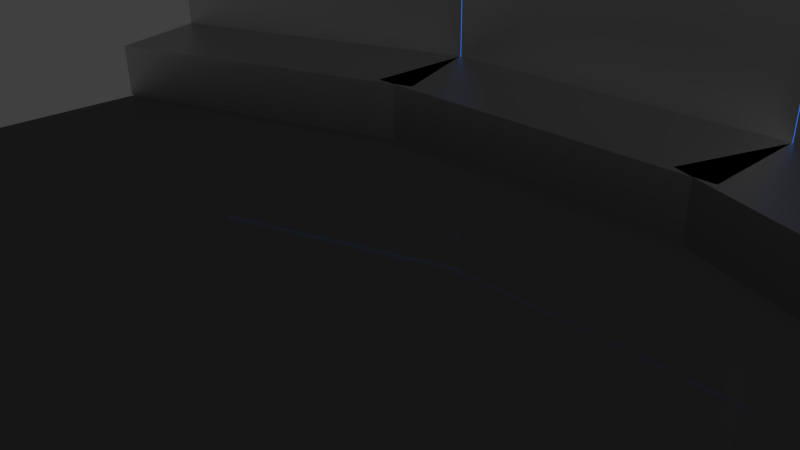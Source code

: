 # Source: main_menu_background.blend  (saved by Blender 2.76.0; exported with 4.5.12 LTS)
import bpy
from mathutils import Matrix  # noqa: F401  (used for matrix-valued properties, if any)

bpy.ops.wm.read_factory_settings(use_empty=True)
scene = bpy.context.scene
scene.name = 'Scene'

# ---- collections
col_collection_1 = bpy.data.collections.new('Collection 1'); scene.collection.children.link(col_collection_1)

# ---- materials (node trees are filled in below, after node groups)
mat_light = bpy.data.materials.new('Light')
mat_light.alpha_threshold = 0.0
mat_light.roughness = 0.5
mat_material_001 = bpy.data.materials.new('Material.001')
mat_material_001.alpha_threshold = 0.0
mat_material_001.roughness = 0.5
mat_material_001.line_color = (0.0, 0.0, 0.0, 1.0)
mat_material_003 = bpy.data.materials.new('Material.003')
mat_material_003.alpha_threshold = 0.0
mat_material_003.roughness = 0.5

# ---- material node trees
mat_light.use_nodes = True; mat_light.node_tree.nodes.clear()
_N = mat_light.node_tree.nodes; _L = mat_light.node_tree.links
n0 = _N.new('ShaderNodeOutputMaterial'); n0.name = 'Material Output'; n0.location = (300, 300)
n1 = _N.new('ShaderNodeEmission'); n1.name = 'Emission'; n1.location = (10, 300)
n1.inputs[0].default_value = (0.03254, 0.1903, 0.8, 1.0)
n1.inputs[1].default_value = 2.0
_L.new(n1.outputs[0], n0.inputs[0])
n0.is_active_output = True
mat_material_001.use_nodes = True; mat_material_001.node_tree.nodes.clear()
_N = mat_material_001.node_tree.nodes; _L = mat_material_001.node_tree.links
n0 = _N.new('ShaderNodeOutputMaterial'); n0.name = 'Material Output'; n0.location = (300, 300)
n1 = _N.new('ShaderNodeBsdfAnisotropic'); n1.name = 'Glossy BSDF'; n1.location = (10, 300)
n1.distribution = 'ASHIKHMIN_SHIRLEY'
n1.inputs[1].default_value = 0.4472
_L.new(n1.outputs[0], n0.inputs[0])
n0.is_active_output = True
mat_material_003.use_nodes = True; mat_material_003.node_tree.nodes.clear()
_N = mat_material_003.node_tree.nodes; _L = mat_material_003.node_tree.links
n0 = _N.new('ShaderNodeOutputMaterial'); n0.name = 'Material Output'; n0.location = (300, 300)
n1 = _N.new('ShaderNodeBsdfGlass'); n1.name = 'Glass BSDF'; n1.location = (10, 300)
n1.distribution = 'GGX'
n1.inputs[0].default_value = (0.1626, 0.1626, 0.1626, 1.0)
n1.inputs[2].default_value = 1.45
_L.new(n1.outputs[0], n0.inputs[0])
n0.is_active_output = True

# ---- world
world_world = bpy.data.worlds.new('World'); scene.world = world_world
world_world.color = (0.05088, 0.05088, 0.05088)
world_world.use_sun_shadow = False
world_world.sun_shadow_jitter_overblur = 0.0
world_world.cycles.sampling_method = 'MANUAL'
world_world.cycles.sample_map_resolution = 256

# ---- cameras
cam_camera = bpy.data.cameras.new('Camera')
cam_camera.clip_end = 100.0
cam_camera.lens = 35.0
cam_camera.sensor_width = 32.0
cam_camera.sensor_height = 18.0
cam_camera.ortho_scale = 7.314
cam_camera.dof.focus_distance = 0.0

# ---- lights
light_lamp = bpy.data.lights.new('Lamp', 'POINT')
light_lamp.transmission_factor = 0.0
light_lamp.cutoff_distance = 30.0
light_lamp.energy = 100.0
light_lamp.shadow_buffer_clip_start = 1.001
light_lamp.shadow_soft_size = 0.1
light_lamp.shadow_maximum_resolution = 0.006
light_lamp.use_absolute_resolution = True
light_lamp.cycles.use_multiple_importance_sampling = False

# ---- meshes
me_plane_001 = bpy.data.meshes.new('Plane.001')
me_plane_001.from_pydata([(8.959, 3.598, -0.5295), (-8.922, 3.193, -0.4708), (-6.07e-09, 5.33, -0.5295), (8.959, 3.598, 2.6), (-8.922, 3.193, -3.6), (8.959, 3.598, -3.659), (-8.922, 3.193, 2.658), (-6.07e-09, 5.33, -3.659), (-6.07e-09, 5.33, 2.6), (3.224, 5.367, -0.5295), (-3.224, 5.288, -0.5295), (-3.224, 5.288, 2.6), (3.224, 5.367, 2.6), (3.224, 5.367, -3.659), (-3.224, 5.288, -3.659)], [], [(12, 8, 2, 9), (11, 6, 1, 10), (8, 11, 10, 2), (3, 12, 9, 0), (0, 9, 13, 5), (9, 2, 7, 13), (2, 10, 14, 7), (10, 1, 4, 14)])
me_plane_001.materials.append(mat_light)
me_plane_001.use_remesh_preserve_volume = False
me_plane_001.use_remesh_preserve_attributes = False
me_plane_001.use_mirror_vertex_groups = False
me_plane_001.update()
me_cube_001 = bpy.data.meshes.new('Cube.001')
me_cube_001.from_pydata([(-8.096, -0.9587, 0.04522), (-8.781, -2.838, 0.04522), (-5.905, -3.885, 0.04522), (-5.221, -2.005, 0.04522), (-8.096, -0.9587, 1.009), (-8.781, -2.838, 1.009), (-5.905, -3.885, 1.009), (-5.221, -2.005, 1.009), (-9.132, -3.804, 0.04522), (-6.257, -4.851, 0.04522), (-9.132, -3.804, 1.009), (-6.257, -4.851, 1.009), (-8.781, -2.838, 3.356), (-5.905, -3.885, 3.356), (-9.132, -3.804, 3.356), (-6.257, -4.851, 3.356), (-8.096, -0.9587, 6.767), (-8.781, -2.838, 6.767), (-5.905, -3.885, 6.767), (-5.221, -2.005, 6.767), (-8.096, -0.9587, 5.803), (-8.781, -2.838, 5.803), (-5.905, -3.885, 5.803), (-5.221, -2.005, 5.803), (-9.132, -3.804, 6.767), (-6.257, -4.851, 6.767), (-9.132, -3.804, 5.803), (-6.257, -4.851, 5.803), (-8.781, -2.838, 3.456), (-5.905, -3.885, 3.456), (-9.132, -3.804, 3.456), (-6.257, -4.851, 3.456), (-2.346, -3.052, 0.04522), (-3.03, -4.931, 0.04522), (-5.905, -3.885, 0.04522), (-5.221, -2.005, 0.04522), (-2.346, -3.052, 1.009), (-3.03, -4.931, 1.009), (-5.905, -3.885, 1.009), (-5.221, -2.005, 1.009), (-3.382, -5.897, 0.04522), (-6.257, -4.851, 0.04522), (-3.382, -5.897, 1.009), (-6.257, -4.851, 1.009), (-3.03, -4.931, 3.356), (-5.905, -3.885, 3.356), (-3.382, -5.897, 3.356), (-6.257, -4.851, 3.356), (-3.016, -2.931, 0.04522), (-3.016, -4.931, 0.04522), (0.04355, -4.931, 0.04522), (0.04355, -2.931, 0.04522), (-3.016, -2.931, 1.009), (-3.016, -4.931, 1.009), (0.04355, -4.931, 1.009), (0.04355, -2.931, 1.009), (-3.016, -5.959, 0.04522), (0.04355, -5.959, 0.04522), (-3.016, -5.959, 1.009), (0.04355, -5.959, 1.009), (-3.016, -4.931, 3.356), (0.04355, -4.931, 3.356), (-3.016, -5.959, 3.356), (0.04355, -5.959, 3.356), (-2.346, -3.052, 6.767), (-3.03, -4.931, 6.767), (-5.905, -3.885, 6.767), (-5.221, -2.005, 6.767), (-2.346, -3.052, 5.803), (-3.03, -4.931, 5.803), (-5.905, -3.885, 5.803), (-5.221, -2.005, 5.803), (-3.382, -5.897, 6.767), (-6.257, -4.851, 6.767), (-3.382, -5.897, 5.803), (-6.257, -4.851, 5.803), (-3.03, -4.931, 3.456), (-5.905, -3.885, 3.456), (-3.382, -5.897, 3.456), (-6.257, -4.851, 3.456), (-3.016, -2.931, 6.767), (-3.016, -4.931, 6.767), (0.04355, -4.931, 6.767), (0.04355, -2.931, 6.767), (-3.016, -2.931, 5.803), (-3.016, -4.931, 5.803), (0.04355, -4.931, 5.803), (0.04355, -2.931, 5.803), (-3.016, -5.959, 6.767), (0.04355, -5.959, 6.767), (-3.016, -5.959, 5.803), (0.04355, -5.959, 5.803), (-3.016, -4.931, 3.456), (0.04355, -4.931, 3.456), (-3.016, -5.959, 3.456), (0.04355, -5.959, 3.456), (3.103, -2.931, 0.04522), (3.103, -4.931, 0.04522), (0.04355, -4.931, 0.04522), (0.04355, -2.931, 0.04522), (3.103, -2.931, 1.009), (3.103, -4.931, 1.009), (0.04355, -4.931, 1.009), (0.04355, -2.931, 1.009), (3.103, -5.959, 0.04522), (0.04355, -5.959, 0.04522), (3.103, -5.959, 1.009), (0.04355, -5.959, 1.009), (3.103, -4.931, 3.356), (0.04355, -4.931, 3.356), (3.103, -5.959, 3.356), (0.04355, -5.959, 3.356), (2.435, -3.047, 0.04522), (3.119, -4.926, 0.04522), (5.994, -3.88, 0.04522), (5.31, -2.001, 0.04522), (2.435, -3.047, 1.009), (3.119, -4.926, 1.009), (5.994, -3.88, 1.009), (5.31, -2.001, 1.009), (3.471, -5.892, 0.04522), (6.346, -4.846, 0.04522), (3.471, -5.892, 1.009), (6.346, -4.846, 1.009), (3.119, -4.926, 3.356), (5.994, -3.88, 3.356), (3.471, -5.892, 3.356), (6.346, -4.846, 3.356), (3.103, -2.931, 6.767), (3.103, -4.931, 6.767), (0.04355, -4.931, 6.767), (0.04355, -2.931, 6.767), (3.103, -2.931, 5.803), (3.103, -4.931, 5.803), (0.04355, -4.931, 5.803), (0.04355, -2.931, 5.803), (3.103, -5.959, 6.767), (0.04355, -5.959, 6.767), (3.103, -5.959, 5.803), (0.04355, -5.959, 5.803), (3.103, -4.931, 3.456), (0.04355, -4.931, 3.456), (3.103, -5.959, 3.456), (0.04355, -5.959, 3.456), (2.435, -3.047, 6.767), (3.119, -4.926, 6.767), (5.994, -3.88, 6.767), (5.31, -2.001, 6.767), (2.435, -3.047, 5.803), (3.119, -4.926, 5.803), (5.994, -3.88, 5.803), (5.31, -2.001, 5.803), (3.471, -5.892, 6.767), (6.346, -4.846, 6.767), (3.471, -5.892, 5.803), (6.346, -4.846, 5.803), (3.119, -4.926, 3.456), (5.994, -3.88, 3.456), (3.471, -5.892, 3.456), (6.346, -4.846, 3.456), (8.185, -0.9541, 0.04522), (8.869, -2.833, 0.04522), (5.994, -3.88, 0.04522), (5.31, -2.001, 0.04522), (8.185, -0.9541, 1.009), (8.869, -2.833, 1.009), (5.994, -3.88, 1.009), (5.31, -2.001, 1.009), (9.221, -3.799, 0.04522), (6.346, -4.846, 0.04522), (9.221, -3.799, 1.009), (6.346, -4.846, 1.009), (8.869, -2.833, 3.356), (5.994, -3.88, 3.356), (9.221, -3.799, 3.356), (6.346, -4.846, 3.356), (8.185, -0.9541, 6.767), (8.869, -2.833, 6.767), (5.994, -3.88, 6.767), (5.31, -2.001, 6.767), (8.185, -0.9541, 5.803), (8.869, -2.833, 5.803), (5.994, -3.88, 5.803), (5.31, -2.001, 5.803), (9.221, -3.799, 6.767), (6.346, -4.846, 6.767), (9.221, -3.799, 5.803), (6.346, -4.846, 5.803), (8.869, -2.833, 3.456), (5.994, -3.88, 3.456), (9.221, -3.799, 3.456), (6.346, -4.846, 3.456)], [], [(0, 3, 2, 1), (4, 5, 6, 7), (0, 1, 5, 4), (8, 1, 2, 9), (2, 3, 7, 6), (4, 7, 3, 0), (8, 9, 11, 10), (1, 8, 10, 5), (9, 2, 6, 11), (12, 5, 10, 14), (12, 14, 15, 13), (14, 10, 11, 15), (15, 11, 6, 13), (5, 12, 13, 6), (16, 17, 18, 19), (20, 23, 22, 21), (16, 20, 21, 17), (24, 25, 18, 17), (18, 22, 23, 19), (20, 16, 19, 23), (24, 26, 27, 25), (17, 21, 26, 24), (25, 27, 22, 18), (28, 30, 26, 21), (28, 29, 31, 30), (30, 31, 27, 26), (31, 29, 22, 27), (21, 22, 29, 28), (32, 33, 34, 35), (36, 39, 38, 37), (32, 36, 37, 33), (40, 41, 34, 33), (34, 38, 39, 35), (36, 32, 35, 39), (40, 42, 43, 41), (33, 37, 42, 40), (41, 43, 38, 34), (44, 46, 42, 37), (44, 45, 47, 46), (46, 47, 43, 42), (47, 45, 38, 43), (37, 38, 45, 44), (48, 51, 50, 49), (52, 53, 54, 55), (48, 49, 53, 52), (56, 49, 50, 57), (50, 51, 55, 54), (52, 55, 51, 48), (56, 57, 59, 58), (49, 56, 58, 53), (57, 50, 54, 59), (60, 53, 58, 62), (60, 62, 63, 61), (62, 58, 59, 63), (63, 59, 54, 61), (53, 60, 61, 54), (64, 67, 66, 65), (68, 69, 70, 71), (64, 65, 69, 68), (72, 65, 66, 73), (66, 67, 71, 70), (68, 71, 67, 64), (72, 73, 75, 74), (65, 72, 74, 69), (73, 66, 70, 75), (76, 69, 74, 78), (76, 78, 79, 77), (78, 74, 75, 79), (79, 75, 70, 77), (69, 76, 77, 70), (80, 81, 82, 83), (84, 87, 86, 85), (80, 84, 85, 81), (88, 89, 82, 81), (82, 86, 87, 83), (84, 80, 83, 87), (88, 90, 91, 89), (81, 85, 90, 88), (89, 91, 86, 82), (92, 94, 90, 85), (92, 93, 95, 94), (94, 95, 91, 90), (95, 93, 86, 91), (85, 86, 93, 92), (96, 97, 98, 99), (100, 103, 102, 101), (96, 100, 101, 97), (104, 105, 98, 97), (98, 102, 103, 99), (100, 96, 99, 103), (104, 106, 107, 105), (97, 101, 106, 104), (105, 107, 102, 98), (108, 110, 106, 101), (108, 109, 111, 110), (110, 111, 107, 106), (111, 109, 102, 107), (101, 102, 109, 108), (112, 115, 114, 113), (116, 117, 118, 119), (112, 113, 117, 116), (120, 113, 114, 121), (114, 115, 119, 118), (116, 119, 115, 112), (120, 121, 123, 122), (113, 120, 122, 117), (121, 114, 118, 123), (124, 117, 122, 126), (124, 126, 127, 125), (126, 122, 123, 127), (127, 123, 118, 125), (117, 124, 125, 118), (128, 131, 130, 129), (132, 133, 134, 135), (128, 129, 133, 132), (136, 129, 130, 137), (130, 131, 135, 134), (132, 135, 131, 128), (136, 137, 139, 138), (129, 136, 138, 133), (137, 130, 134, 139), (140, 133, 138, 142), (140, 142, 143, 141), (142, 138, 139, 143), (143, 139, 134, 141), (133, 140, 141, 134), (144, 145, 146, 147), (148, 151, 150, 149), (144, 148, 149, 145), (152, 153, 146, 145), (146, 150, 151, 147), (148, 144, 147, 151), (152, 154, 155, 153), (145, 149, 154, 152), (153, 155, 150, 146), (156, 158, 154, 149), (156, 157, 159, 158), (158, 159, 155, 154), (159, 157, 150, 155), (149, 150, 157, 156), (160, 161, 162, 163), (164, 167, 166, 165), (160, 164, 165, 161), (168, 169, 162, 161), (162, 166, 167, 163), (164, 160, 163, 167), (168, 170, 171, 169), (161, 165, 170, 168), (169, 171, 166, 162), (172, 174, 170, 165), (172, 173, 175, 174), (174, 175, 171, 170), (175, 173, 166, 171), (165, 166, 173, 172), (176, 179, 178, 177), (180, 181, 182, 183), (176, 177, 181, 180), (184, 177, 178, 185), (178, 179, 183, 182), (180, 183, 179, 176), (184, 185, 187, 186), (177, 184, 186, 181), (185, 178, 182, 187), (188, 181, 186, 190), (188, 190, 191, 189), (190, 186, 187, 191), (191, 187, 182, 189), (181, 188, 189, 182)])
me_cube_001.materials.append(mat_material_001)
me_cube_001.use_remesh_preserve_volume = False
me_cube_001.use_remesh_preserve_attributes = False
me_cube_001.use_mirror_vertex_groups = False
me_cube_001.update()
me_plane = bpy.data.meshes.new('Plane')
me_plane.from_pydata([(-1.055, 0.9975, -0.001576), (1.058, 0.9975, -0.00165), (-1.055, -1.003, -0.001576), (1.058, -1.003, -0.00165)], [], [(0, 2, 3, 1)])
me_plane.materials.append(mat_material_003)
me_plane.use_remesh_preserve_volume = False
me_plane.use_remesh_preserve_attributes = False
me_plane.use_mirror_vertex_groups = False
me_plane.update()

# ---- objects
ob_lights = bpy.data.objects.new('Lights', me_plane_001)
ob_lamp = bpy.data.objects.new('Lamp', light_lamp)
ob_camera = bpy.data.objects.new('Camera', cam_camera)
ob_wall = bpy.data.objects.new('Wall', me_cube_001)
ob_floor = bpy.data.objects.new('Floor', me_plane)

# ---- transforms, parenting, visibility, modifiers, constraints
ob_lights.location = (0.0, 0.0, 3.866)
ob_lights.lineart.crease_threshold = 0.0
ob_lamp.location = (4.076, 1.005, 5.904)
ob_lamp.rotation_euler = (0.6503, 0.05522, 1.866)
ob_lamp.lock_rotations_4d = False
ob_lamp.empty_display_type = 'ARROWS'
ob_lamp.color = (0.0, 0.0, 0.0, 0.0)
ob_lamp.lineart.crease_threshold = 0.0
ob_camera.location = (7.481, -6.508, 5.344)
ob_camera.rotation_euler = (1.109, 0.01082, 0.8149)
ob_camera.lock_rotations_4d = False
ob_camera.empty_display_type = 'ARROWS'
ob_camera.color = (0.0, 0.0, 0.0, 0.0)
ob_camera.display_type = 'WIRE'
ob_camera.lineart.crease_threshold = 0.0
ob_wall.location = (0.0, 0.0, 0.0)
ob_wall.rotation_euler = (0.0, 0.0, 3.142)
ob_wall.lock_rotations_4d = False
ob_wall.empty_display_type = 'ARROWS'
ob_wall.lineart.crease_threshold = 0.0
ob_floor.location = (0.0, 0.0, 0.0)
ob_floor.scale = (7.84, 6.048, 6.048)
ob_floor.lineart.crease_threshold = 0.0

# ---- collection membership
col_collection_1.objects.link(ob_lights)
col_collection_1.objects.link(ob_lamp)
col_collection_1.objects.link(ob_camera)
col_collection_1.objects.link(ob_wall)
col_collection_1.objects.link(ob_floor)

# ---- scene / render settings (as saved in the file)
scene.camera = ob_camera
scene.frame_start = 1; scene.frame_end = 250; scene.frame_set(1)
scene.render.engine = 'CYCLES'
scene.render.resolution_percentage = 50
scene.render.dither_intensity = 0.0
scene.cycles.use_denoising = False
scene.cycles.samples = 10
scene.cycles.sampling_pattern = 'TABULATED_SOBOL'
scene.cycles.light_sampling_threshold = 0.0
scene.cycles.use_adaptive_sampling = False
scene.cycles.use_light_tree = False
scene.cycles.blur_glossy = 0.0
scene.cycles.pixel_filter_type = 'GAUSSIAN'
scene.cycles.sample_clamp_indirect = 0.0
scene.view_settings.view_transform = 'Standard'
bpy.context.view_layer.update()
